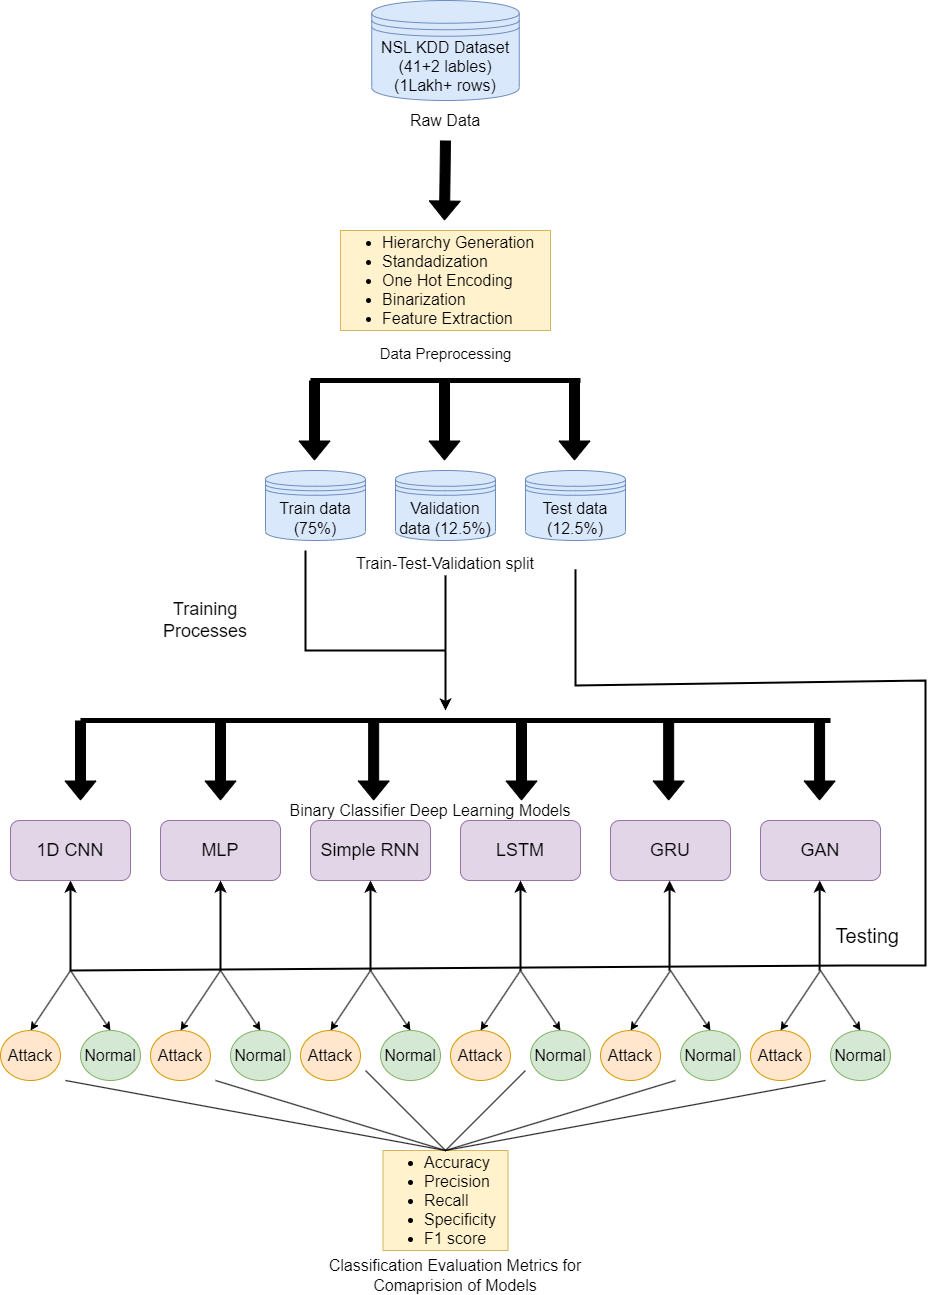

The diagram above was exported from draw.io. Its source (the exported page's mxGraphModel, read from the mxfile embedded in the PNG):
<mxGraphModel dx="1985" dy="-119" grid="1" gridSize="10" guides="1" tooltips="1" connect="1" arrows="1" fold="1" page="1" pageScale="1" pageWidth="827" pageHeight="1169" math="0" shadow="0">
  <root>
    <mxCell id="0" />
    <mxCell id="1" parent="0" />
    <mxCell id="fUZ4zWWNPOrtAc4tQvFE-11" value="&lt;ul style=&quot;font-size: 16px;&quot;&gt;&lt;li style=&quot;font-size: 16px;&quot;&gt;&lt;span style=&quot;background-color: initial; font-size: 16px;&quot;&gt;Hierarchy Generation&lt;/span&gt;&lt;/li&gt;&lt;li style=&quot;font-size: 16px;&quot;&gt;&lt;span style=&quot;background-color: initial; font-size: 16px;&quot;&gt;Standadization&lt;/span&gt;&lt;span style=&quot;background-color: initial; font-size: 16px;&quot;&gt;&amp;nbsp;&lt;/span&gt;&lt;/li&gt;&lt;li style=&quot;font-size: 16px;&quot;&gt;&lt;span style=&quot;background-color: initial; font-size: 16px;&quot;&gt;One Hot Encoding&lt;/span&gt;&lt;/li&gt;&lt;li style=&quot;font-size: 16px;&quot;&gt;&lt;span style=&quot;background-color: initial; font-size: 16px;&quot;&gt;Binarization&lt;/span&gt;&lt;/li&gt;&lt;li style=&quot;font-size: 16px;&quot;&gt;&lt;span style=&quot;background-color: initial; font-size: 16px;&quot;&gt;Feature Extraction&lt;/span&gt;&lt;/li&gt;&lt;/ul&gt;" style="rounded=0;whiteSpace=wrap;html=1;align=left;strokeWidth=1;fillColor=#fff2cc;strokeColor=#d6b656;fontSize=16;" parent="1" vertex="1">
      <mxGeometry x="720" y="1670" width="210" height="100" as="geometry" />
    </mxCell>
    <mxCell id="fUZ4zWWNPOrtAc4tQvFE-33" value="" style="endArrow=classic;html=1;rounded=0;fillColor=#e1d5e7;strokeColor=#9673a6;fontSize=18;" parent="1" edge="1">
      <mxGeometry width="50" height="50" relative="1" as="geometry">
        <mxPoint x="940" y="2310" as="sourcePoint" />
        <mxPoint x="960" y="2310" as="targetPoint" />
      </mxGeometry>
    </mxCell>
    <mxCell id="fUZ4zWWNPOrtAc4tQvFE-50" value="Attack" style="ellipse;whiteSpace=wrap;html=1;fillColor=#ffe6cc;strokeColor=#d79b00;fontSize=16;" parent="1" vertex="1">
      <mxGeometry x="380" y="2470" width="60" height="50" as="geometry" />
    </mxCell>
    <mxCell id="drBdcPtqYXePjpaexI3p-1" value="NSL KDD Dataset (41+2 lables)&lt;br style=&quot;font-size: 16px;&quot;&gt;(1Lakh+ rows)" style="shape=datastore;whiteSpace=wrap;html=1;fillColor=#dae8fc;strokeColor=#6c8ebf;fontSize=16;" parent="1" vertex="1">
      <mxGeometry x="751.25" y="1440" width="147.5" height="100" as="geometry" />
    </mxCell>
    <mxCell id="drBdcPtqYXePjpaexI3p-3" value="Raw Data" style="text;strokeColor=none;align=center;fillColor=none;html=1;verticalAlign=middle;whiteSpace=wrap;rounded=0;fontSize=16;" parent="1" vertex="1">
      <mxGeometry x="765" y="1550" width="120" height="20" as="geometry" />
    </mxCell>
    <mxCell id="drBdcPtqYXePjpaexI3p-4" value="Data Preprocessing" style="text;strokeColor=none;align=center;fillColor=none;html=1;verticalAlign=middle;whiteSpace=wrap;rounded=0;fontSize=15;" parent="1" vertex="1">
      <mxGeometry x="752.5" y="1780" width="145" height="25" as="geometry" />
    </mxCell>
    <mxCell id="drBdcPtqYXePjpaexI3p-5" value="Validation data (12.5%)" style="shape=datastore;whiteSpace=wrap;html=1;fillColor=#dae8fc;strokeColor=#6c8ebf;fontSize=16;" parent="1" vertex="1">
      <mxGeometry x="775" y="1910" width="100" height="70" as="geometry" />
    </mxCell>
    <mxCell id="drBdcPtqYXePjpaexI3p-7" value="Test data (12.5%)" style="shape=datastore;whiteSpace=wrap;html=1;fillColor=#dae8fc;strokeColor=#6c8ebf;fontSize=16;" parent="1" vertex="1">
      <mxGeometry x="905" y="1910" width="100" height="70" as="geometry" />
    </mxCell>
    <mxCell id="drBdcPtqYXePjpaexI3p-8" value="Train-Test-Validation split" style="text;strokeColor=none;align=center;fillColor=none;html=1;verticalAlign=middle;whiteSpace=wrap;rounded=0;fontSize=16;" parent="1" vertex="1">
      <mxGeometry x="695" y="1990" width="260" height="25" as="geometry" />
    </mxCell>
    <mxCell id="drBdcPtqYXePjpaexI3p-9" value="Train data (75%)" style="shape=datastore;whiteSpace=wrap;html=1;fillColor=#dae8fc;strokeColor=#6c8ebf;fontSize=16;" parent="1" vertex="1">
      <mxGeometry x="645" y="1910" width="100" height="70" as="geometry" />
    </mxCell>
    <mxCell id="drBdcPtqYXePjpaexI3p-15" value="" style="shape=flexArrow;endArrow=classic;html=1;rounded=0;fillColor=#000000;fontSize=14;" parent="1" edge="1">
      <mxGeometry width="50" height="50" relative="1" as="geometry">
        <mxPoint x="824.97" y="1580" as="sourcePoint" />
        <mxPoint x="824" y="1660" as="targetPoint" />
      </mxGeometry>
    </mxCell>
    <mxCell id="drBdcPtqYXePjpaexI3p-17" value="" style="endArrow=none;html=1;rounded=0;strokeWidth=5;" parent="1" edge="1">
      <mxGeometry width="50" height="50" relative="1" as="geometry">
        <mxPoint x="690" y="1820" as="sourcePoint" />
        <mxPoint x="960" y="1820" as="targetPoint" />
      </mxGeometry>
    </mxCell>
    <mxCell id="drBdcPtqYXePjpaexI3p-19" value="" style="shape=flexArrow;endArrow=classic;html=1;rounded=0;strokeColor=#000000;fillColor=#000000;" parent="1" edge="1">
      <mxGeometry width="50" height="50" relative="1" as="geometry">
        <mxPoint x="694" y="1820" as="sourcePoint" />
        <mxPoint x="694" y="1900" as="targetPoint" />
      </mxGeometry>
    </mxCell>
    <mxCell id="drBdcPtqYXePjpaexI3p-20" value="" style="shape=flexArrow;endArrow=classic;html=1;rounded=0;strokeColor=#000000;fillColor=#000000;" parent="1" edge="1">
      <mxGeometry width="50" height="50" relative="1" as="geometry">
        <mxPoint x="824" y="1820" as="sourcePoint" />
        <mxPoint x="824" y="1900" as="targetPoint" />
      </mxGeometry>
    </mxCell>
    <mxCell id="drBdcPtqYXePjpaexI3p-21" value="" style="shape=flexArrow;endArrow=classic;html=1;rounded=0;strokeColor=#000000;fillColor=#000000;" parent="1" edge="1">
      <mxGeometry width="50" height="50" relative="1" as="geometry">
        <mxPoint x="954" y="1820" as="sourcePoint" />
        <mxPoint x="954" y="1900" as="targetPoint" />
      </mxGeometry>
    </mxCell>
    <mxCell id="drBdcPtqYXePjpaexI3p-23" value="" style="endArrow=none;html=1;rounded=0;strokeWidth=5;" parent="1" edge="1">
      <mxGeometry width="50" height="50" relative="1" as="geometry">
        <mxPoint x="460" y="2160" as="sourcePoint" />
        <mxPoint x="1210" y="2160" as="targetPoint" />
      </mxGeometry>
    </mxCell>
    <mxCell id="drBdcPtqYXePjpaexI3p-24" value="" style="shape=flexArrow;endArrow=classic;html=1;rounded=0;strokeColor=#000000;fillColor=#000000;" parent="1" edge="1">
      <mxGeometry width="50" height="50" relative="1" as="geometry">
        <mxPoint x="600" y="2160" as="sourcePoint" />
        <mxPoint x="600" y="2240" as="targetPoint" />
      </mxGeometry>
    </mxCell>
    <mxCell id="drBdcPtqYXePjpaexI3p-25" value="" style="shape=flexArrow;endArrow=classic;html=1;rounded=0;strokeColor=#000000;fillColor=#000000;" parent="1" edge="1">
      <mxGeometry width="50" height="50" relative="1" as="geometry">
        <mxPoint x="753.1800000000001" y="2160" as="sourcePoint" />
        <mxPoint x="753.1800000000001" y="2240" as="targetPoint" />
      </mxGeometry>
    </mxCell>
    <mxCell id="drBdcPtqYXePjpaexI3p-26" value="" style="shape=flexArrow;endArrow=classic;html=1;rounded=0;strokeColor=#000000;fillColor=#000000;" parent="1" edge="1">
      <mxGeometry width="50" height="50" relative="1" as="geometry">
        <mxPoint x="901" y="2160" as="sourcePoint" />
        <mxPoint x="901" y="2240" as="targetPoint" />
      </mxGeometry>
    </mxCell>
    <mxCell id="drBdcPtqYXePjpaexI3p-27" value="" style="shape=flexArrow;endArrow=classic;html=1;rounded=0;strokeColor=#000000;fillColor=#000000;" parent="1" edge="1">
      <mxGeometry width="50" height="50" relative="1" as="geometry">
        <mxPoint x="1048.1799999999998" y="2160" as="sourcePoint" />
        <mxPoint x="1048.1799999999998" y="2240" as="targetPoint" />
      </mxGeometry>
    </mxCell>
    <mxCell id="drBdcPtqYXePjpaexI3p-30" value="MLP" style="rounded=1;whiteSpace=wrap;html=1;fillColor=#e1d5e7;strokeColor=#9673a6;fontSize=18;" parent="1" vertex="1">
      <mxGeometry x="540" y="2260" width="120" height="60" as="geometry" />
    </mxCell>
    <mxCell id="drBdcPtqYXePjpaexI3p-33" value="Simple RNN" style="rounded=1;whiteSpace=wrap;html=1;fillColor=#e1d5e7;strokeColor=#9673a6;fontSize=18;" parent="1" vertex="1">
      <mxGeometry x="690" y="2260" width="120" height="60" as="geometry" />
    </mxCell>
    <mxCell id="drBdcPtqYXePjpaexI3p-34" value="LSTM" style="rounded=1;whiteSpace=wrap;html=1;fillColor=#e1d5e7;strokeColor=#9673a6;fontSize=18;" parent="1" vertex="1">
      <mxGeometry x="840" y="2260" width="120" height="60" as="geometry" />
    </mxCell>
    <mxCell id="drBdcPtqYXePjpaexI3p-35" value="GRU" style="rounded=1;whiteSpace=wrap;html=1;fillColor=#e1d5e7;strokeColor=#9673a6;fontSize=18;" parent="1" vertex="1">
      <mxGeometry x="990" y="2260" width="120" height="60" as="geometry" />
    </mxCell>
    <mxCell id="drBdcPtqYXePjpaexI3p-41" value="" style="endArrow=classic;html=1;rounded=0;exitX=0.5;exitY=1;exitDx=0;exitDy=0;strokeWidth=2;" parent="1" source="drBdcPtqYXePjpaexI3p-8" edge="1">
      <mxGeometry width="50" height="50" relative="1" as="geometry">
        <mxPoint x="774" y="2030" as="sourcePoint" />
        <mxPoint x="825" y="2150" as="targetPoint" />
      </mxGeometry>
    </mxCell>
    <mxCell id="drBdcPtqYXePjpaexI3p-43" value="" style="endArrow=none;html=1;rounded=0;strokeWidth=2;" parent="1" edge="1">
      <mxGeometry width="50" height="50" relative="1" as="geometry">
        <mxPoint x="825" y="2090" as="sourcePoint" />
        <mxPoint x="685" y="1990" as="targetPoint" />
        <Array as="points">
          <mxPoint x="685" y="2090" />
        </Array>
      </mxGeometry>
    </mxCell>
    <mxCell id="drBdcPtqYXePjpaexI3p-44" value="Training Processes" style="text;strokeColor=none;align=center;fillColor=none;html=1;verticalAlign=middle;whiteSpace=wrap;rounded=0;fontSize=18;" parent="1" vertex="1">
      <mxGeometry x="545" y="2030" width="80" height="60" as="geometry" />
    </mxCell>
    <mxCell id="drBdcPtqYXePjpaexI3p-45" value="" style="endArrow=classic;html=1;rounded=0;strokeWidth=2;exitX=1;exitY=0.75;exitDx=0;exitDy=0;entryX=0.5;entryY=1;entryDx=0;entryDy=0;" parent="1" source="drBdcPtqYXePjpaexI3p-8" edge="1" target="S-A26MoF6-pUmWdPifYo-2">
      <mxGeometry width="50" height="50" relative="1" as="geometry">
        <mxPoint x="915" y="2015" as="sourcePoint" />
        <mxPoint x="525" y="2325" as="targetPoint" />
        <Array as="points">
          <mxPoint x="955" y="2125" />
          <mxPoint x="1305" y="2120" />
          <mxPoint x="1305" y="2270" />
          <mxPoint x="1305" y="2405" />
          <mxPoint x="1225" y="2405" />
          <mxPoint x="450" y="2410" />
        </Array>
      </mxGeometry>
    </mxCell>
    <mxCell id="drBdcPtqYXePjpaexI3p-46" value="" style="endArrow=classic;html=1;rounded=0;strokeWidth=2;entryX=0.5;entryY=1;entryDx=0;entryDy=0;" parent="1" edge="1" target="drBdcPtqYXePjpaexI3p-30">
      <mxGeometry width="50" height="50" relative="1" as="geometry">
        <mxPoint x="600" y="2410" as="sourcePoint" />
        <mxPoint x="590" y="2330" as="targetPoint" />
      </mxGeometry>
    </mxCell>
    <mxCell id="drBdcPtqYXePjpaexI3p-47" value="" style="endArrow=classic;html=1;rounded=0;strokeWidth=2;entryX=0.5;entryY=1;entryDx=0;entryDy=0;" parent="1" edge="1" target="drBdcPtqYXePjpaexI3p-33">
      <mxGeometry width="50" height="50" relative="1" as="geometry">
        <mxPoint x="750" y="2410" as="sourcePoint" />
        <mxPoint x="739.47" y="2330" as="targetPoint" />
      </mxGeometry>
    </mxCell>
    <mxCell id="drBdcPtqYXePjpaexI3p-48" value="" style="endArrow=classic;html=1;rounded=0;strokeWidth=2;entryX=0.5;entryY=1;entryDx=0;entryDy=0;" parent="1" edge="1" target="drBdcPtqYXePjpaexI3p-34">
      <mxGeometry width="50" height="50" relative="1" as="geometry">
        <mxPoint x="900" y="2410" as="sourcePoint" />
        <mxPoint x="894" y="2330" as="targetPoint" />
      </mxGeometry>
    </mxCell>
    <mxCell id="drBdcPtqYXePjpaexI3p-49" value="&lt;font style=&quot;font-size: 20px;&quot;&gt;Testing&amp;nbsp;&lt;/font&gt;" style="text;strokeColor=none;align=center;fillColor=none;html=1;verticalAlign=middle;whiteSpace=wrap;rounded=0;" parent="1" vertex="1">
      <mxGeometry x="1210" y="2360" width="80" height="30" as="geometry" />
    </mxCell>
    <mxCell id="drBdcPtqYXePjpaexI3p-50" value="Normal" style="ellipse;whiteSpace=wrap;html=1;fillColor=#d5e8d4;strokeColor=#82b366;fontSize=16;" parent="1" vertex="1">
      <mxGeometry x="460" y="2470" width="60" height="50" as="geometry" />
    </mxCell>
    <mxCell id="drBdcPtqYXePjpaexI3p-51" value="Binary Classifier Deep Learning Models" style="text;strokeColor=none;align=center;fillColor=none;html=1;verticalAlign=middle;whiteSpace=wrap;rounded=0;fontSize=16;" parent="1" vertex="1">
      <mxGeometry x="640" y="2240" width="340" height="20" as="geometry" />
    </mxCell>
    <mxCell id="drBdcPtqYXePjpaexI3p-52" value="" style="endArrow=classic;html=1;rounded=0;entryX=0.5;entryY=0;entryDx=0;entryDy=0;" parent="1" target="fUZ4zWWNPOrtAc4tQvFE-50" edge="1">
      <mxGeometry width="50" height="50" relative="1" as="geometry">
        <mxPoint x="450" y="2410" as="sourcePoint" />
        <mxPoint x="810" y="2130" as="targetPoint" />
      </mxGeometry>
    </mxCell>
    <mxCell id="drBdcPtqYXePjpaexI3p-53" value="" style="endArrow=classic;html=1;rounded=0;entryX=0.5;entryY=0;entryDx=0;entryDy=0;" parent="1" target="drBdcPtqYXePjpaexI3p-50" edge="1">
      <mxGeometry width="50" height="50" relative="1" as="geometry">
        <mxPoint x="450" y="2410" as="sourcePoint" />
        <mxPoint x="405" y="2480" as="targetPoint" />
      </mxGeometry>
    </mxCell>
    <mxCell id="drBdcPtqYXePjpaexI3p-66" value="Attack" style="ellipse;whiteSpace=wrap;html=1;fillColor=#ffe6cc;strokeColor=#d79b00;fontSize=16;" parent="1" vertex="1">
      <mxGeometry x="530" y="2470" width="60" height="50" as="geometry" />
    </mxCell>
    <mxCell id="drBdcPtqYXePjpaexI3p-67" value="Normal" style="ellipse;whiteSpace=wrap;html=1;fillColor=#d5e8d4;strokeColor=#82b366;fontSize=16;" parent="1" vertex="1">
      <mxGeometry x="610" y="2470" width="60" height="50" as="geometry" />
    </mxCell>
    <mxCell id="drBdcPtqYXePjpaexI3p-68" value="" style="endArrow=classic;html=1;rounded=0;entryX=0.5;entryY=0;entryDx=0;entryDy=0;" parent="1" target="drBdcPtqYXePjpaexI3p-66" edge="1">
      <mxGeometry width="50" height="50" relative="1" as="geometry">
        <mxPoint x="600" y="2410" as="sourcePoint" />
        <mxPoint x="960" y="2130" as="targetPoint" />
      </mxGeometry>
    </mxCell>
    <mxCell id="drBdcPtqYXePjpaexI3p-69" value="" style="endArrow=classic;html=1;rounded=0;entryX=0.5;entryY=0;entryDx=0;entryDy=0;" parent="1" target="drBdcPtqYXePjpaexI3p-67" edge="1">
      <mxGeometry width="50" height="50" relative="1" as="geometry">
        <mxPoint x="600" y="2410" as="sourcePoint" />
        <mxPoint x="555" y="2480" as="targetPoint" />
      </mxGeometry>
    </mxCell>
    <mxCell id="drBdcPtqYXePjpaexI3p-74" value="Attack" style="ellipse;whiteSpace=wrap;html=1;fillColor=#ffe6cc;strokeColor=#d79b00;fontSize=16;" parent="1" vertex="1">
      <mxGeometry x="680" y="2470" width="60" height="50" as="geometry" />
    </mxCell>
    <mxCell id="drBdcPtqYXePjpaexI3p-75" value="Normal" style="ellipse;whiteSpace=wrap;html=1;fillColor=#d5e8d4;strokeColor=#82b366;fontSize=16;" parent="1" vertex="1">
      <mxGeometry x="760" y="2470" width="60" height="50" as="geometry" />
    </mxCell>
    <mxCell id="drBdcPtqYXePjpaexI3p-76" value="" style="endArrow=classic;html=1;rounded=0;entryX=0.5;entryY=0;entryDx=0;entryDy=0;" parent="1" target="drBdcPtqYXePjpaexI3p-74" edge="1">
      <mxGeometry width="50" height="50" relative="1" as="geometry">
        <mxPoint x="750" y="2410" as="sourcePoint" />
        <mxPoint x="1110" y="2130" as="targetPoint" />
      </mxGeometry>
    </mxCell>
    <mxCell id="drBdcPtqYXePjpaexI3p-77" value="" style="endArrow=classic;html=1;rounded=0;entryX=0.5;entryY=0;entryDx=0;entryDy=0;" parent="1" target="drBdcPtqYXePjpaexI3p-75" edge="1">
      <mxGeometry width="50" height="50" relative="1" as="geometry">
        <mxPoint x="750" y="2410" as="sourcePoint" />
        <mxPoint x="705" y="2480" as="targetPoint" />
      </mxGeometry>
    </mxCell>
    <mxCell id="drBdcPtqYXePjpaexI3p-78" value="Attack" style="ellipse;whiteSpace=wrap;html=1;fillColor=#ffe6cc;strokeColor=#d79b00;fontSize=16;" parent="1" vertex="1">
      <mxGeometry x="830" y="2470" width="60" height="50" as="geometry" />
    </mxCell>
    <mxCell id="drBdcPtqYXePjpaexI3p-79" value="Normal" style="ellipse;whiteSpace=wrap;html=1;fillColor=#d5e8d4;strokeColor=#82b366;fontSize=16;" parent="1" vertex="1">
      <mxGeometry x="910" y="2470" width="60" height="50" as="geometry" />
    </mxCell>
    <mxCell id="drBdcPtqYXePjpaexI3p-80" value="" style="endArrow=classic;html=1;rounded=0;entryX=0.5;entryY=0;entryDx=0;entryDy=0;" parent="1" target="drBdcPtqYXePjpaexI3p-78" edge="1">
      <mxGeometry width="50" height="50" relative="1" as="geometry">
        <mxPoint x="900" y="2410" as="sourcePoint" />
        <mxPoint x="1260" y="2130" as="targetPoint" />
      </mxGeometry>
    </mxCell>
    <mxCell id="drBdcPtqYXePjpaexI3p-81" value="" style="endArrow=classic;html=1;rounded=0;entryX=0.5;entryY=0;entryDx=0;entryDy=0;" parent="1" target="drBdcPtqYXePjpaexI3p-79" edge="1">
      <mxGeometry width="50" height="50" relative="1" as="geometry">
        <mxPoint x="900" y="2410" as="sourcePoint" />
        <mxPoint x="855" y="2480" as="targetPoint" />
      </mxGeometry>
    </mxCell>
    <mxCell id="drBdcPtqYXePjpaexI3p-82" value="&lt;ul style=&quot;font-size: 16px;&quot;&gt;&lt;li style=&quot;font-size: 16px;&quot;&gt;&lt;span style=&quot;background-color: initial; font-size: 16px;&quot;&gt;Accuracy&lt;/span&gt;&lt;/li&gt;&lt;li style=&quot;font-size: 16px;&quot;&gt;&lt;span style=&quot;background-color: initial; font-size: 16px;&quot;&gt;Precision&lt;/span&gt;&lt;/li&gt;&lt;li style=&quot;font-size: 16px;&quot;&gt;&lt;span style=&quot;background-color: initial; font-size: 16px;&quot;&gt;Recall&lt;/span&gt;&lt;/li&gt;&lt;li style=&quot;font-size: 16px;&quot;&gt;&lt;span style=&quot;background-color: initial; font-size: 16px;&quot;&gt;Specificity&lt;/span&gt;&lt;/li&gt;&lt;li style=&quot;font-size: 16px;&quot;&gt;F1 score&lt;/li&gt;&lt;/ul&gt;" style="rounded=0;whiteSpace=wrap;html=1;align=left;strokeWidth=1;fillColor=#fff2cc;strokeColor=#d6b656;fontSize=16;" parent="1" vertex="1">
      <mxGeometry x="762.5" y="2590" width="125" height="100" as="geometry" />
    </mxCell>
    <mxCell id="drBdcPtqYXePjpaexI3p-83" value="Classification Evaluation Metrics for Comaprision of Models" style="text;strokeColor=none;align=center;fillColor=none;html=1;verticalAlign=middle;whiteSpace=wrap;rounded=0;fontSize=16;" parent="1" vertex="1">
      <mxGeometry x="705" y="2700" width="260" height="30" as="geometry" />
    </mxCell>
    <mxCell id="drBdcPtqYXePjpaexI3p-85" value="" style="endArrow=none;html=1;rounded=0;" parent="1" edge="1">
      <mxGeometry width="50" height="50" relative="1" as="geometry">
        <mxPoint x="825" y="2590" as="sourcePoint" />
        <mxPoint x="595" y="2520" as="targetPoint" />
      </mxGeometry>
    </mxCell>
    <mxCell id="drBdcPtqYXePjpaexI3p-86" value="" style="endArrow=none;html=1;rounded=0;" parent="1" edge="1">
      <mxGeometry width="50" height="50" relative="1" as="geometry">
        <mxPoint x="825" y="2590" as="sourcePoint" />
        <mxPoint x="745" y="2510" as="targetPoint" />
      </mxGeometry>
    </mxCell>
    <mxCell id="drBdcPtqYXePjpaexI3p-87" value="" style="endArrow=none;html=1;rounded=0;" parent="1" edge="1">
      <mxGeometry width="50" height="50" relative="1" as="geometry">
        <mxPoint x="825" y="2590" as="sourcePoint" />
        <mxPoint x="1055" y="2520" as="targetPoint" />
      </mxGeometry>
    </mxCell>
    <mxCell id="drBdcPtqYXePjpaexI3p-88" value="" style="endArrow=none;html=1;rounded=0;" parent="1" edge="1">
      <mxGeometry width="50" height="50" relative="1" as="geometry">
        <mxPoint x="825" y="2590" as="sourcePoint" />
        <mxPoint x="445" y="2520" as="targetPoint" />
      </mxGeometry>
    </mxCell>
    <mxCell id="S-A26MoF6-pUmWdPifYo-1" value="" style="shape=flexArrow;endArrow=classic;html=1;rounded=0;strokeColor=#000000;fillColor=#000000;" parent="1" edge="1">
      <mxGeometry width="50" height="50" relative="1" as="geometry">
        <mxPoint x="460" y="2160" as="sourcePoint" />
        <mxPoint x="460" y="2240" as="targetPoint" />
      </mxGeometry>
    </mxCell>
    <mxCell id="S-A26MoF6-pUmWdPifYo-2" value="1D CNN" style="rounded=1;whiteSpace=wrap;html=1;fillColor=#e1d5e7;strokeColor=#9673a6;fontSize=18;" parent="1" vertex="1">
      <mxGeometry x="390" y="2260" width="120" height="60" as="geometry" />
    </mxCell>
    <mxCell id="S-A26MoF6-pUmWdPifYo-14" value="" style="endArrow=classic;html=1;rounded=0;strokeWidth=2;" parent="1" edge="1">
      <mxGeometry width="50" height="50" relative="1" as="geometry">
        <mxPoint x="1049" y="2410" as="sourcePoint" />
        <mxPoint x="1049.09" y="2320" as="targetPoint" />
      </mxGeometry>
    </mxCell>
    <mxCell id="S-A26MoF6-pUmWdPifYo-15" value="Attack" style="ellipse;whiteSpace=wrap;html=1;fillColor=#ffe6cc;strokeColor=#d79b00;fontSize=16;" parent="1" vertex="1">
      <mxGeometry x="980" y="2470" width="60" height="50" as="geometry" />
    </mxCell>
    <mxCell id="S-A26MoF6-pUmWdPifYo-16" value="Normal" style="ellipse;whiteSpace=wrap;html=1;fillColor=#d5e8d4;strokeColor=#82b366;fontSize=16;" parent="1" vertex="1">
      <mxGeometry x="1060" y="2470" width="60" height="50" as="geometry" />
    </mxCell>
    <mxCell id="S-A26MoF6-pUmWdPifYo-17" value="" style="endArrow=classic;html=1;rounded=0;entryX=0.5;entryY=0;entryDx=0;entryDy=0;" parent="1" target="S-A26MoF6-pUmWdPifYo-15" edge="1">
      <mxGeometry width="50" height="50" relative="1" as="geometry">
        <mxPoint x="1050" y="2410" as="sourcePoint" />
        <mxPoint x="1410" y="2130" as="targetPoint" />
      </mxGeometry>
    </mxCell>
    <mxCell id="S-A26MoF6-pUmWdPifYo-18" value="" style="endArrow=classic;html=1;rounded=0;entryX=0.5;entryY=0;entryDx=0;entryDy=0;" parent="1" target="S-A26MoF6-pUmWdPifYo-16" edge="1">
      <mxGeometry width="50" height="50" relative="1" as="geometry">
        <mxPoint x="1050" y="2410" as="sourcePoint" />
        <mxPoint x="1005" y="2480" as="targetPoint" />
      </mxGeometry>
    </mxCell>
    <mxCell id="S-A26MoF6-pUmWdPifYo-19" value="" style="endArrow=none;html=1;rounded=0;" parent="1" edge="1">
      <mxGeometry width="50" height="50" relative="1" as="geometry">
        <mxPoint x="825" y="2590" as="sourcePoint" />
        <mxPoint x="1205" y="2520" as="targetPoint" />
      </mxGeometry>
    </mxCell>
    <mxCell id="BF3PSQXrqSrhPGXMZlkz-4" value="GAN" style="rounded=1;whiteSpace=wrap;html=1;fillColor=#e1d5e7;strokeColor=#9673a6;fontSize=18;" vertex="1" parent="1">
      <mxGeometry x="1140" y="2260" width="120" height="60" as="geometry" />
    </mxCell>
    <mxCell id="BF3PSQXrqSrhPGXMZlkz-5" value="" style="shape=flexArrow;endArrow=classic;html=1;rounded=0;strokeColor=#000000;fillColor=#000000;" edge="1" parent="1">
      <mxGeometry width="50" height="50" relative="1" as="geometry">
        <mxPoint x="1199.09" y="2160" as="sourcePoint" />
        <mxPoint x="1199.09" y="2240" as="targetPoint" />
      </mxGeometry>
    </mxCell>
    <mxCell id="BF3PSQXrqSrhPGXMZlkz-6" value="Attack" style="ellipse;whiteSpace=wrap;html=1;fillColor=#ffe6cc;strokeColor=#d79b00;fontSize=16;" vertex="1" parent="1">
      <mxGeometry x="1130" y="2470" width="60" height="50" as="geometry" />
    </mxCell>
    <mxCell id="BF3PSQXrqSrhPGXMZlkz-7" value="Normal" style="ellipse;whiteSpace=wrap;html=1;fillColor=#d5e8d4;strokeColor=#82b366;fontSize=16;" vertex="1" parent="1">
      <mxGeometry x="1210" y="2470" width="60" height="50" as="geometry" />
    </mxCell>
    <mxCell id="BF3PSQXrqSrhPGXMZlkz-8" value="" style="endArrow=classic;html=1;rounded=0;entryX=0.5;entryY=0;entryDx=0;entryDy=0;" edge="1" parent="1" target="BF3PSQXrqSrhPGXMZlkz-6">
      <mxGeometry width="50" height="50" relative="1" as="geometry">
        <mxPoint x="1200" y="2410" as="sourcePoint" />
        <mxPoint x="1560" y="2130" as="targetPoint" />
      </mxGeometry>
    </mxCell>
    <mxCell id="BF3PSQXrqSrhPGXMZlkz-9" value="" style="endArrow=classic;html=1;rounded=0;entryX=0.5;entryY=0;entryDx=0;entryDy=0;" edge="1" parent="1" target="BF3PSQXrqSrhPGXMZlkz-7">
      <mxGeometry width="50" height="50" relative="1" as="geometry">
        <mxPoint x="1200" y="2410" as="sourcePoint" />
        <mxPoint x="1155" y="2480" as="targetPoint" />
      </mxGeometry>
    </mxCell>
    <mxCell id="BF3PSQXrqSrhPGXMZlkz-10" value="" style="endArrow=classic;html=1;rounded=0;strokeWidth=2;" edge="1" parent="1">
      <mxGeometry width="50" height="50" relative="1" as="geometry">
        <mxPoint x="1199.0900000000001" y="2410" as="sourcePoint" />
        <mxPoint x="1199.1799999999998" y="2320" as="targetPoint" />
      </mxGeometry>
    </mxCell>
    <mxCell id="BF3PSQXrqSrhPGXMZlkz-11" value="" style="endArrow=none;html=1;rounded=0;" edge="1" parent="1">
      <mxGeometry width="50" height="50" relative="1" as="geometry">
        <mxPoint x="825" y="2590" as="sourcePoint" />
        <mxPoint x="905" y="2510" as="targetPoint" />
      </mxGeometry>
    </mxCell>
  </root>
</mxGraphModel>